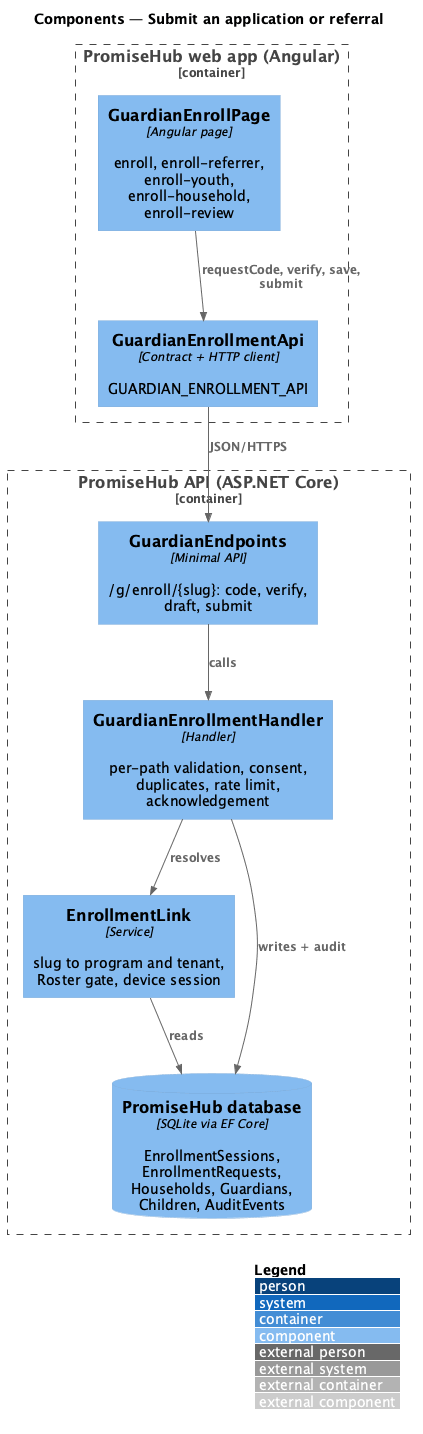

The diagram above was rendered by PlantUML. Its source (embedded in the PNG):
@startuml
!include <C4/C4_Component>
LAYOUT_WITH_LEGEND()
title Components — Submit an application or referral
Container_Boundary(web, "PromiseHub web app (Angular)") {
  Component(page, "GuardianEnrollPage", "Angular page", "enroll, enroll-referrer, enroll-youth, enroll-household, enroll-review")
  Component(gapi, "GuardianEnrollmentApi", "Contract + HTTP client", "GUARDIAN_ENROLLMENT_API")
}
Container_Boundary(api, "PromiseHub API (ASP.NET Core)") {
  Component(ep, "GuardianEndpoints", "Minimal API", "/g/enroll/{slug}: code, verify, draft, submit")
  Component(link, "EnrollmentLink", "Service", "slug to program and tenant, Roster gate, device session")
  Component(h, "GuardianEnrollmentHandler", "Handler", "per-path validation, consent, duplicates, rate limit, acknowledgement")
  ComponentDb(db, "PromiseHub database", "SQLite via EF Core", "EnrollmentSessions, EnrollmentRequests, Households, Guardians, Children, AuditEvents")
}
Rel(page, gapi, "requestCode, verify, save, submit")
Rel(gapi, ep, "JSON/HTTPS")
Rel(ep, h, "calls")
Rel(h, link, "resolves")
Rel(link, db, "reads")
Rel(h, db, "writes + audit")
@enduml